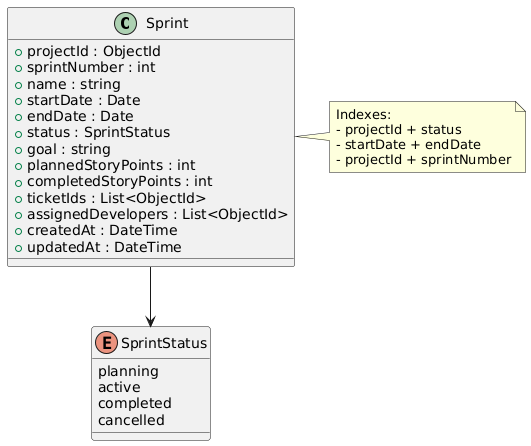

The diagram above was rendered by PlantUML. Its source (embedded in the PNG):
@startuml
class Sprint {
  +projectId : ObjectId
  +sprintNumber : int
  +name : string
  +startDate : Date
  +endDate : Date
  +status : SprintStatus
  +goal : string
  +plannedStoryPoints : int
  +completedStoryPoints : int
  +ticketIds : List<ObjectId>
  +assignedDevelopers : List<ObjectId>
  +createdAt : DateTime
  +updatedAt : DateTime
}

enum SprintStatus {
  planning
  active
  completed
  cancelled
}

' Indexes (represented as notes)
note right of Sprint
  Indexes:
  - projectId + status
  - startDate + endDate
  - projectId + sprintNumber
end note

Sprint --> SprintStatus
@enduml